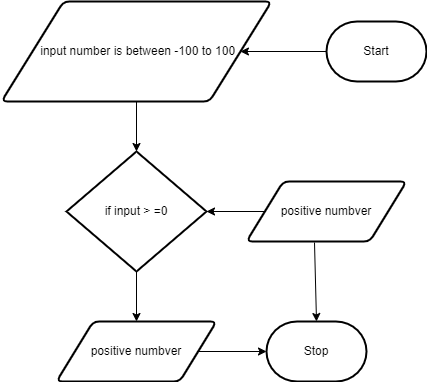

The diagram above was exported from draw.io. Its source (the exported page's mxGraphModel, read from the mxfile embedded in the PNG):
<mxGraphModel dx="1074" dy="684" grid="1" gridSize="10" guides="1" tooltips="1" connect="1" arrows="1" fold="1" page="1" pageScale="1" pageWidth="850" pageHeight="1100" math="0" shadow="0">
  <root>
    <mxCell id="0" />
    <mxCell id="1" parent="0" />
    <mxCell id="7" style="edgeStyle=none;html=1;" parent="1" source="2" target="3" edge="1">
      <mxGeometry relative="1" as="geometry" />
    </mxCell>
    <mxCell id="2" value="Start" style="strokeWidth=2;html=1;shape=mxgraph.flowchart.terminator;whiteSpace=wrap;" parent="1" vertex="1">
      <mxGeometry x="460" y="240" width="100" height="60" as="geometry" />
    </mxCell>
    <mxCell id="8" style="edgeStyle=none;html=1;entryX=0.5;entryY=0;entryDx=0;entryDy=0;entryPerimeter=0;" parent="1" source="3" target="11" edge="1">
      <mxGeometry relative="1" as="geometry">
        <mxPoint x="280" y="390" as="targetPoint" />
      </mxGeometry>
    </mxCell>
    <mxCell id="3" value="&amp;nbsp;input number is between -100 to 100" style="shape=parallelogram;html=1;strokeWidth=2;perimeter=parallelogramPerimeter;whiteSpace=wrap;rounded=1;arcSize=12;size=0.23;" parent="1" vertex="1">
      <mxGeometry x="135" y="220" width="270" height="100" as="geometry" />
    </mxCell>
    <mxCell id="9" style="edgeStyle=none;html=1;entryX=0.5;entryY=0;entryDx=0;entryDy=0;exitX=0.5;exitY=1;exitDx=0;exitDy=0;exitPerimeter=0;" parent="1" source="11" target="5" edge="1">
      <mxGeometry relative="1" as="geometry">
        <mxPoint x="350" y="560" as="sourcePoint" />
      </mxGeometry>
    </mxCell>
    <mxCell id="10" style="edgeStyle=none;html=1;exitX=1;exitY=0.5;exitDx=0;exitDy=0;" parent="1" source="5" target="6" edge="1">
      <mxGeometry relative="1" as="geometry" />
    </mxCell>
    <mxCell id="5" value="positive numbver" style="shape=parallelogram;html=1;strokeWidth=2;perimeter=parallelogramPerimeter;whiteSpace=wrap;rounded=1;arcSize=12;size=0.23;" parent="1" vertex="1">
      <mxGeometry x="190" y="540" width="160" height="60" as="geometry" />
    </mxCell>
    <mxCell id="6" value="Stop" style="strokeWidth=2;html=1;shape=mxgraph.flowchart.terminator;whiteSpace=wrap;" parent="1" vertex="1">
      <mxGeometry x="400" y="540" width="100" height="60" as="geometry" />
    </mxCell>
    <mxCell id="11" value="if input &amp;gt; =0" style="strokeWidth=2;html=1;shape=mxgraph.flowchart.decision;whiteSpace=wrap;" vertex="1" parent="1">
      <mxGeometry x="200" y="370" width="140" height="120" as="geometry" />
    </mxCell>
    <mxCell id="14" value="positive numbver" style="shape=parallelogram;html=1;strokeWidth=2;perimeter=parallelogramPerimeter;whiteSpace=wrap;rounded=1;arcSize=12;size=0.23;" vertex="1" parent="1">
      <mxGeometry x="380" y="400" width="160" height="60" as="geometry" />
    </mxCell>
    <mxCell id="15" style="edgeStyle=none;html=1;exitX=0;exitY=0.5;exitDx=0;exitDy=0;entryX=1;entryY=0.5;entryDx=0;entryDy=0;entryPerimeter=0;" edge="1" parent="1" source="14" target="11">
      <mxGeometry relative="1" as="geometry">
        <mxPoint x="320" y="490" as="sourcePoint" />
        <mxPoint x="320" y="520" as="targetPoint" />
      </mxGeometry>
    </mxCell>
    <mxCell id="19" style="edgeStyle=none;html=1;entryX=0.5;entryY=0;entryDx=0;entryDy=0;exitX=0.425;exitY=1.017;exitDx=0;exitDy=0;exitPerimeter=0;entryPerimeter=0;" edge="1" parent="1" source="14" target="6">
      <mxGeometry relative="1" as="geometry">
        <mxPoint x="430" y="440" as="sourcePoint" />
        <mxPoint x="430" y="510" as="targetPoint" />
      </mxGeometry>
    </mxCell>
  </root>
</mxGraphModel>